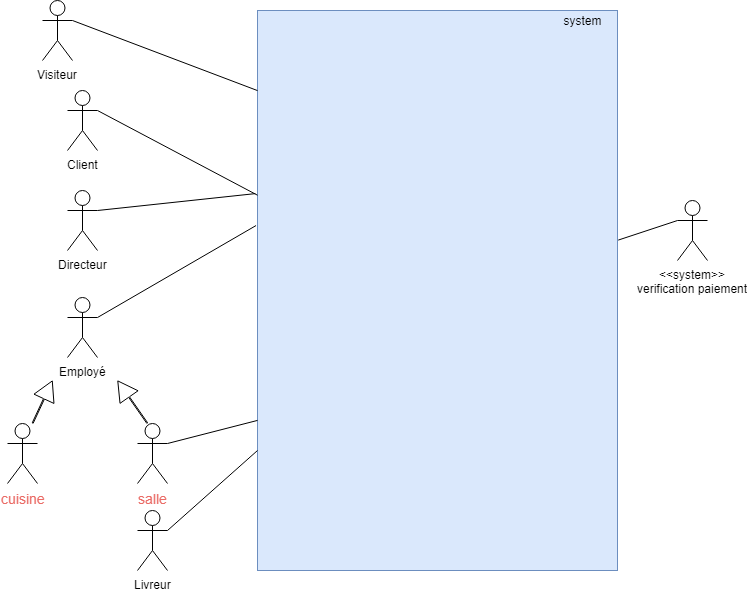

The diagram above was exported from draw.io. Its source (the exported page's mxGraphModel, read from the mxfile embedded in the PNG):
<mxGraphModel dx="768" dy="480" grid="1" gridSize="10" guides="1" tooltips="1" connect="1" arrows="1" fold="1" page="1" pageScale="1" pageWidth="827" pageHeight="1169" background="none" math="0" shadow="0">
  <root>
    <mxCell id="0" />
    <mxCell id="1" parent="0" />
    <mxCell id="e926AMvPslQJAdX5LaNp-1" value="" style="rounded=0;whiteSpace=wrap;html=1;fillColor=#dae8fc;strokeColor=#6c8ebf;" parent="1" vertex="1">
      <mxGeometry x="260" y="160" width="360" height="560" as="geometry" />
    </mxCell>
    <mxCell id="e926AMvPslQJAdX5LaNp-2" value="system" style="text;html=1;strokeColor=none;fillColor=none;align=center;verticalAlign=middle;whiteSpace=wrap;rounded=0;" parent="1" vertex="1">
      <mxGeometry x="550" y="160" width="70" height="20" as="geometry" />
    </mxCell>
    <mxCell id="e926AMvPslQJAdX5LaNp-3" value="Client&lt;br&gt;" style="shape=umlActor;verticalLabelPosition=bottom;labelBackgroundColor=#ffffff;verticalAlign=top;html=1;outlineConnect=0;" parent="1" vertex="1">
      <mxGeometry x="70" y="240" width="30" height="60" as="geometry" />
    </mxCell>
    <mxCell id="e926AMvPslQJAdX5LaNp-25" value="Directeur&lt;br&gt;" style="shape=umlActor;verticalLabelPosition=bottom;labelBackgroundColor=#ffffff;verticalAlign=top;html=1;outlineConnect=0;" parent="1" vertex="1">
      <mxGeometry x="70" y="340" width="30" height="60" as="geometry" />
    </mxCell>
    <mxCell id="e926AMvPslQJAdX5LaNp-26" value="Employé" style="shape=umlActor;verticalLabelPosition=bottom;labelBackgroundColor=#ffffff;verticalAlign=top;html=1;outlineConnect=0;" parent="1" vertex="1">
      <mxGeometry x="70" y="447" width="30" height="60" as="geometry" />
    </mxCell>
    <mxCell id="e926AMvPslQJAdX5LaNp-34" value="&amp;lt;&amp;lt;system&amp;gt;&amp;gt;&lt;br&gt;verification paiement&lt;br&gt;" style="shape=umlActor;verticalLabelPosition=bottom;labelBackgroundColor=#ffffff;verticalAlign=top;html=1;outlineConnect=0;" parent="1" vertex="1">
      <mxGeometry x="680" y="350" width="30" height="60" as="geometry" />
    </mxCell>
    <mxCell id="e926AMvPslQJAdX5LaNp-38" value="Livreur&lt;br&gt;" style="shape=umlActor;verticalLabelPosition=bottom;labelBackgroundColor=#ffffff;verticalAlign=top;html=1;outlineConnect=0;" parent="1" vertex="1">
      <mxGeometry x="140" y="660" width="30" height="60" as="geometry" />
    </mxCell>
    <mxCell id="2nP-ZVkIuwpSkX4vb8jq-7" value="salle" style="shape=umlActor;verticalLabelPosition=bottom;labelBackgroundColor=#ffffff;verticalAlign=top;html=1;outlineConnect=0;rounded=0;shadow=0;strokeWidth=1;fontSize=14;fontColor=#EA6B66;" parent="1" vertex="1">
      <mxGeometry x="140" y="573" width="30" height="60" as="geometry" />
    </mxCell>
    <mxCell id="2nP-ZVkIuwpSkX4vb8jq-8" value="cuisine" style="shape=umlActor;verticalLabelPosition=bottom;labelBackgroundColor=#ffffff;verticalAlign=top;html=1;outlineConnect=0;rounded=0;shadow=0;strokeWidth=1;fontSize=14;fontColor=#EA6B66;" parent="1" vertex="1">
      <mxGeometry x="10" y="573" width="30" height="60" as="geometry" />
    </mxCell>
    <mxCell id="ZLLFwJ3TWBjHa41Z8g4i-1" value="" style="endArrow=none;html=1;exitX=1;exitY=0.3333333333333333;exitDx=0;exitDy=0;exitPerimeter=0;" parent="1" source="e926AMvPslQJAdX5LaNp-3" target="e926AMvPslQJAdX5LaNp-1" edge="1">
      <mxGeometry width="50" height="50" relative="1" as="geometry">
        <mxPoint x="90" y="240" as="sourcePoint" />
        <mxPoint x="140" y="190" as="targetPoint" />
      </mxGeometry>
    </mxCell>
    <mxCell id="ZLLFwJ3TWBjHa41Z8g4i-2" value="" style="endArrow=none;html=1;exitX=1;exitY=0.3333333333333333;exitDx=0;exitDy=0;exitPerimeter=0;entryX=-0.006;entryY=0.327;entryDx=0;entryDy=0;entryPerimeter=0;" parent="1" source="e926AMvPslQJAdX5LaNp-25" target="e926AMvPslQJAdX5LaNp-1" edge="1">
      <mxGeometry width="50" height="50" relative="1" as="geometry">
        <mxPoint x="110" y="190" as="sourcePoint" />
        <mxPoint x="270" y="312.3529411764706" as="targetPoint" />
      </mxGeometry>
    </mxCell>
    <mxCell id="ZLLFwJ3TWBjHa41Z8g4i-4" value="" style="endArrow=none;html=1;exitX=1;exitY=0.3333333333333333;exitDx=0;exitDy=0;exitPerimeter=0;entryX=-0.004;entryY=0.384;entryDx=0;entryDy=0;entryPerimeter=0;" parent="1" source="e926AMvPslQJAdX5LaNp-26" target="e926AMvPslQJAdX5LaNp-1" edge="1">
      <mxGeometry width="50" height="50" relative="1" as="geometry">
        <mxPoint x="110" y="330" as="sourcePoint" />
        <mxPoint x="267.8399999999999" y="353.12" as="targetPoint" />
      </mxGeometry>
    </mxCell>
    <mxCell id="ZLLFwJ3TWBjHa41Z8g4i-5" value="" style="endArrow=none;html=1;exitX=1;exitY=0.3333333333333333;exitDx=0;exitDy=0;exitPerimeter=0;entryX=0;entryY=0.732;entryDx=0;entryDy=0;entryPerimeter=0;" parent="1" source="2nP-ZVkIuwpSkX4vb8jq-7" target="e926AMvPslQJAdX5LaNp-1" edge="1">
      <mxGeometry width="50" height="50" relative="1" as="geometry">
        <mxPoint x="140" y="622" as="sourcePoint" />
        <mxPoint x="298.55999999999995" y="530.04" as="targetPoint" />
      </mxGeometry>
    </mxCell>
    <mxCell id="ZLLFwJ3TWBjHa41Z8g4i-7" value="" style="endArrow=none;html=1;exitX=1.002;exitY=0.41;exitDx=0;exitDy=0;exitPerimeter=0;entryX=0;entryY=0.3333333333333333;entryDx=0;entryDy=0;entryPerimeter=0;" parent="1" source="e926AMvPslQJAdX5LaNp-1" target="e926AMvPslQJAdX5LaNp-34" edge="1">
      <mxGeometry width="50" height="50" relative="1" as="geometry">
        <mxPoint x="635" y="488.5" as="sourcePoint" />
        <mxPoint x="725" y="465.4200000000001" as="targetPoint" />
      </mxGeometry>
    </mxCell>
    <mxCell id="ZLLFwJ3TWBjHa41Z8g4i-8" value="" style="endArrow=none;html=1;" parent="1" target="e926AMvPslQJAdX5LaNp-1" edge="1">
      <mxGeometry width="50" height="50" relative="1" as="geometry">
        <mxPoint x="170" y="680" as="sourcePoint" />
        <mxPoint x="245" y="666.9200000000001" as="targetPoint" />
      </mxGeometry>
    </mxCell>
    <mxCell id="ZLLFwJ3TWBjHa41Z8g4i-10" value="Visiteur" style="shape=umlActor;verticalLabelPosition=bottom;labelBackgroundColor=#ffffff;verticalAlign=top;html=1;outlineConnect=0;" parent="1" vertex="1">
      <mxGeometry x="45" y="150" width="30" height="60" as="geometry" />
    </mxCell>
    <mxCell id="ZLLFwJ3TWBjHa41Z8g4i-11" value="" style="endArrow=none;html=1;exitX=1;exitY=0.3333333333333333;exitDx=0;exitDy=0;exitPerimeter=0;entryX=0;entryY=0.143;entryDx=0;entryDy=0;entryPerimeter=0;" parent="1" source="ZLLFwJ3TWBjHa41Z8g4i-10" target="e926AMvPslQJAdX5LaNp-1" edge="1">
      <mxGeometry width="50" height="50" relative="1" as="geometry">
        <mxPoint x="65" y="135.5" as="sourcePoint" />
        <mxPoint x="235" y="240.20588235294122" as="targetPoint" />
      </mxGeometry>
    </mxCell>
    <mxCell id="n70E5tSiz0BTIvdFXxya-1" value="" style="shape=flexArrow;endArrow=classic;html=1;width=1;endSize=6.23;" parent="1" edge="1">
      <mxGeometry width="50" height="50" relative="1" as="geometry">
        <mxPoint x="150" y="573" as="sourcePoint" />
        <mxPoint x="120" y="530" as="targetPoint" />
      </mxGeometry>
    </mxCell>
    <mxCell id="n70E5tSiz0BTIvdFXxya-2" value="" style="shape=flexArrow;endArrow=classic;html=1;width=1;endSize=6.23;" parent="1" edge="1">
      <mxGeometry width="50" height="50" relative="1" as="geometry">
        <mxPoint x="35" y="573" as="sourcePoint" />
        <mxPoint x="55" y="530" as="targetPoint" />
      </mxGeometry>
    </mxCell>
  </root>
</mxGraphModel>